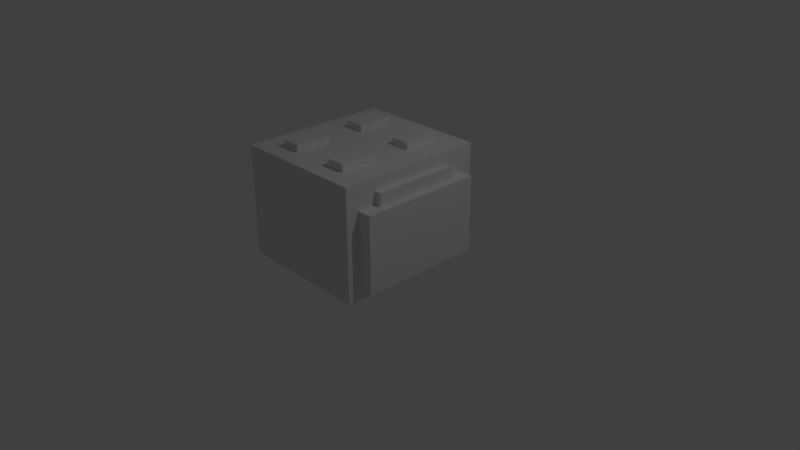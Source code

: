 # Source: Stove.blend  (saved by Blender 2.78.0; exported with 4.5.12 LTS)
import bpy
from mathutils import Matrix  # noqa: F401  (used for matrix-valued properties, if any)

bpy.ops.wm.read_factory_settings(use_empty=True)
scene = bpy.context.scene
scene.name = 'Scene'

# ---- collections
col_collection_1 = bpy.data.collections.new('Collection 1'); scene.collection.children.link(col_collection_1)

# ---- materials (node trees are filled in below, after node groups)
mat_material = bpy.data.materials.new('Material')
mat_material.alpha_threshold = 0.0
mat_material.use_transparent_shadow = False
mat_material.roughness = 0.5
mat_material.line_color = (0.0, 0.0, 0.0, 1.0)

# ---- material node trees

# ---- world
world_world = bpy.data.worlds.new('World'); scene.world = world_world
world_world.color = (0.05088, 0.05088, 0.05088)
world_world.use_sun_shadow = False
world_world.sun_shadow_jitter_overblur = 0.0
world_world.cycles.sampling_method = 'MANUAL'

# ---- cameras
cam_camera = bpy.data.cameras.new('Camera')
cam_camera.clip_end = 100.0
cam_camera.lens = 35.0
cam_camera.sensor_width = 32.0
cam_camera.sensor_height = 18.0
cam_camera.ortho_scale = 7.314
cam_camera.dof.focus_distance = 0.0
cam_camera.dof.aperture_fstop = 128.0

# ---- lights
light_lamp = bpy.data.lights.new('Lamp', 'POINT')
light_lamp.transmission_factor = 0.0
light_lamp.cutoff_distance = 30.0
light_lamp.energy = 100.0
light_lamp.shadow_buffer_clip_start = 1.001
light_lamp.shadow_soft_size = 0.1
light_lamp.shadow_maximum_resolution = 0.006
light_lamp.use_absolute_resolution = True

# ---- meshes
me_cube = bpy.data.meshes.new('Cube')
me_cube.from_pydata([(1.0, 1.0, -1.0), (1.0, -0.7802, -1.0), (-1.0, -0.7802, -1.0), (-1.0, 1.0, -1.0), (1.0, 1.0, 0.4822), (1.0, -0.7802, 0.4822), (-1.0, -0.7802, 0.4822), (-1.0, 1.0, 0.4822), (0.8257, -0.7802, -0.8708), (-0.8257, -0.7802, -0.8708), (0.8257, -0.7802, 0.3158), (-0.8257, -0.7802, 0.3158), (0.8257, -0.7802, 0.1469), (-0.8257, -0.7802, 0.1469), (-0.5757, -0.7802, 0.1469), (0.5757, -0.7802, 0.1469), (0.5757, -0.7802, 0.3158), (-0.5757, -0.7802, 0.3158), (-0.5757, -0.8688, 0.1469), (0.5757, -0.8688, 0.1469), (0.5757, -0.8688, 0.3158), (-0.5757, -0.8688, 0.3158), (0.8257, -0.9637, -0.8708), (-0.8257, -0.9637, -0.8708), (0.8257, -0.9637, 0.1469), (-0.8257, -0.9637, 0.1469), (-0.25, -0.1802, 0.5791), (-0.75, -0.4302, 0.5791), (-0.25, -0.4302, 0.5791), (-0.75, -0.1802, 0.5791), (-0.25, -0.4302, 0.4822), (-0.75, -0.4302, 0.4822), (-0.75, -0.1802, 0.4822), (-0.25, -0.1802, 0.4822), (0.75, -0.4302, 0.4822), (0.25, -0.4302, 0.4822), (0.25, -0.1802, 0.4822), (0.75, -0.1802, 0.4822), (0.75, 0.65, 0.4822), (0.25, 0.65, 0.4822), (0.25, 0.4, 0.4822), (0.75, 0.4, 0.4822), (-0.25, 0.65, 0.4822), (-0.75, 0.65, 0.4822), (-0.75, 0.4, 0.4822), (-0.25, 0.4, 0.4822), (0.75, -0.4302, 0.5791), (0.25, -0.4302, 0.5791), (0.25, -0.1802, 0.5791), (0.75, -0.1802, 0.5791), (0.75, 0.65, 0.5791), (0.25, 0.65, 0.5791), (0.25, 0.4, 0.5791), (0.75, 0.4, 0.5791), (-0.25, 0.65, 0.5791), (-0.75, 0.65, 0.5791), (-0.75, 0.4, 0.5791), (-0.25, 0.4, 0.5791)], [(10, 16), (11, 17)], [(0, 1, 2, 3), (4, 7, 6, 5), (0, 4, 5, 1), (5, 6, 11, 10), (2, 6, 7, 3), (4, 0, 3, 7), (8, 10, 11, 9), (6, 2, 9, 11), (1, 5, 10, 8), (2, 1, 8, 9), (20, 21, 18, 19), (19, 15, 16, 20), (23, 22, 24, 25), (18, 21, 17, 14), (20, 16, 17, 21), (8, 12, 24, 22), (9, 23, 25, 13), (12, 13, 25, 24), (9, 8, 22, 23), (32, 29, 26, 33), (31, 27, 29, 32), (30, 28, 27, 31), (30, 33, 26, 28), (34, 46, 47, 35), (36, 48, 49, 37), (35, 47, 48, 36), (34, 37, 49, 46), (40, 41, 53, 52), (38, 39, 51, 50), (38, 50, 53, 41), (39, 40, 52, 51), (43, 44, 56, 55), (42, 54, 57, 45), (42, 43, 55, 54), (44, 45, 57, 56), (28, 26, 29, 27), (54, 55, 56, 57), (50, 51, 52, 53), (46, 49, 48, 47)])
_uv = me_cube.uv_layers.new(name='UVMap')
_uv.uv.foreach_set('vector', [0.07616, 0.7893, 0.1985, 0.7443, 9.864e-05, 0.198, 0.09355, 0.5308, 0.1752, 0.9999, 0.1321, 0.6408, 0.05572, 9.864e-05, 0.2226, 0.6698, 0.07616, 0.7893, 0.1752, 0.9999, 0.2226, 0.6698, 0.1985, 0.7443, 0.2226, 0.6698, 0.05572, 9.864e-05, 0.05895, 0.1528, 0.2121, 0.5205, 9.864e-05, 0.198, 0.05572, 9.864e-05, 0.1321, 0.6408, 0.09355, 0.5308, 0.1752, 0.9999, 0.07616, 0.7893, 0.09355, 0.5308, 0.1321, 0.6408, 0.1944, 0.8178, 0.2121, 0.5205, 0.05895, 0.1528, 0.1944, 0.193, 0.05572, 9.864e-05, 9.864e-05, 0.198, 0.1944, 0.193, 0.05895, 0.1528, 0.1985, 0.7443, 0.2226, 0.6698, 0.2121, 0.5205, 0.1944, 0.8178, 9.864e-05, 0.198, 0.1985, 0.7443, 0.1944, 0.8178, 0.1944, 0.193, 0.3519, 0.1841, 0.2428, 0.1789, 0.2345, 0.1615, 0.366, 0.1615, 0.366, 0.1615, 0.3792, 0.1716, 0.3599, 0.1967, 0.3519, 0.1841, 0.2457, 0.02078, 0.4111, 0.02663, 0.4189, 0.1383, 0.2541, 0.1313, 0.2345, 0.1615, 0.2428, 0.1789, 0.2375, 0.1876, 0.2228, 0.1691, 0.3519, 0.1841, 0.3599, 0.1967, 0.2375, 0.1876, 0.2428, 0.1789, 0.433, 9.864e-05, 0.4524, 0.1613, 0.4189, 0.1383, 0.4111, 0.02663, 0.2228, 9.902e-05, 0.2457, 0.02078, 0.2541, 0.1313, 0.2229, 0.1597, 0.4524, 0.1613, 0.2229, 0.1597, 0.2541, 0.1313, 0.4189, 0.1383, 0.2228, 9.902e-05, 0.433, 9.864e-05, 0.4111, 0.02663, 0.2457, 0.02078, 0.2228, 0.3456, 0.2412, 0.3339, 0.2825, 0.3311, 0.3006, 0.3456, 0.2292, 0.2962, 0.2414, 0.3097, 0.2412, 0.3339, 0.2228, 0.3456, 0.2969, 0.2966, 0.2848, 0.3071, 0.2414, 0.3097, 0.2292, 0.2962, 0.2969, 0.2966, 0.3006, 0.3456, 0.2825, 0.3311, 0.2848, 0.3071, 0.2969, 0.1973, 0.2848, 0.2079, 0.2414, 0.2105, 0.2292, 0.1969, 0.2228, 0.2464, 0.2412, 0.2347, 0.2825, 0.2318, 0.3006, 0.2464, 0.2292, 0.1969, 0.2414, 0.2105, 0.2412, 0.2347, 0.2228, 0.2464, 0.2969, 0.1973, 0.3006, 0.2464, 0.2825, 0.2318, 0.2848, 0.2079, 0.3008, 0.1969, 0.3786, 0.1969, 0.3605, 0.2115, 0.3192, 0.2086, 0.3749, 0.246, 0.3072, 0.2464, 0.3194, 0.2328, 0.3628, 0.2354, 0.3749, 0.246, 0.3628, 0.2354, 0.3605, 0.2115, 0.3786, 0.1969, 0.3072, 0.2464, 0.3008, 0.1969, 0.3192, 0.2086, 0.3194, 0.2328, 0.2292, 0.296, 0.2228, 0.2466, 0.2412, 0.2583, 0.2414, 0.2825, 0.2969, 0.2956, 0.2848, 0.2851, 0.2825, 0.2611, 0.3006, 0.2466, 0.2969, 0.2956, 0.2292, 0.296, 0.2414, 0.2825, 0.2848, 0.2851, 0.2228, 0.2466, 0.3006, 0.2466, 0.2825, 0.2611, 0.2412, 0.2583, 0.2848, 0.3071, 0.2825, 0.3311, 0.2412, 0.3339, 0.2414, 0.3097, 0.2848, 0.2851, 0.2414, 0.2825, 0.2412, 0.2583, 0.2825, 0.2611, 0.3628, 0.2354, 0.3194, 0.2328, 0.3192, 0.2086, 0.3605, 0.2115, 0.2848, 0.2079, 0.2825, 0.2318, 0.2412, 0.2347, 0.2414, 0.2105])
me_cube.materials.append(mat_material)
me_cube.use_remesh_preserve_volume = False
me_cube.use_remesh_preserve_attributes = False
me_cube.use_mirror_vertex_groups = False
me_cube.update()

# ---- objects
ob_cube = bpy.data.objects.new('Cube', me_cube)
ob_lamp = bpy.data.objects.new('Lamp', light_lamp)
ob_camera = bpy.data.objects.new('Camera', cam_camera)

# ---- transforms, parenting, visibility, modifiers, constraints
ob_cube.location = (0.0, 0.0, 1.0)
ob_cube.rotation_euler = (0.0, -0.0, 1.571)
ob_cube.lock_rotations_4d = False
ob_cube.empty_display_type = 'ARROWS'
ob_cube.lineart.crease_threshold = 0.0
ob_lamp.location = (4.076, 1.005, 5.904)
ob_lamp.rotation_euler = (0.6503, 0.05522, 1.866)
ob_lamp.lock_rotations_4d = False
ob_lamp.empty_display_type = 'ARROWS'
ob_lamp.color = (0.0, 0.0, 0.0, 0.0)
ob_lamp.lineart.crease_threshold = 0.0
ob_camera.location = (7.481, -6.508, 5.344)
ob_camera.rotation_euler = (1.109, 0.0, 0.8149)
ob_camera.lock_rotations_4d = False
ob_camera.empty_display_type = 'ARROWS'
ob_camera.color = (0.0, 0.0, 0.0, 0.0)
ob_camera.display_type = 'WIRE'
ob_camera.lineart.crease_threshold = 0.0

# ---- collection membership
col_collection_1.objects.link(ob_cube)
col_collection_1.objects.link(ob_lamp)
col_collection_1.objects.link(ob_camera)

# ---- scene / render settings (as saved in the file)
scene.camera = ob_camera
scene.frame_start = 1; scene.frame_end = 250; scene.frame_set(2)
scene.render.engine = 'BLENDER_EEVEE_NEXT'
scene.render.resolution_percentage = 50
scene.render.dither_intensity = 0.0
scene.cycles.use_denoising = False
scene.cycles.samples = 128
scene.cycles.sampling_pattern = 'TABULATED_SOBOL'
scene.cycles.light_sampling_threshold = 0.0
scene.cycles.use_adaptive_sampling = False
scene.cycles.use_light_tree = False
scene.cycles.blur_glossy = 0.0
scene.cycles.sample_clamp_indirect = 0.0
scene.view_settings.view_transform = 'Standard'
bpy.context.view_layer.update()
